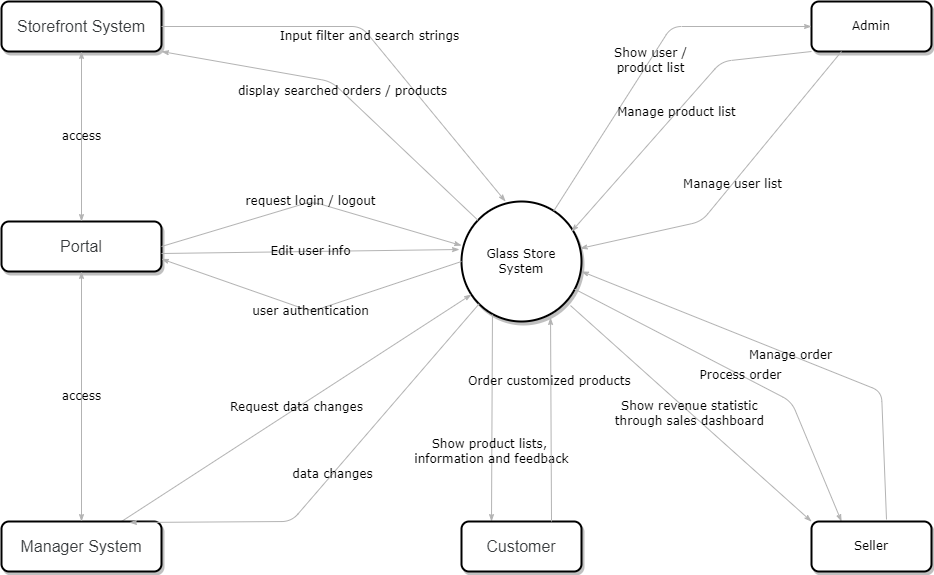

The diagram above was exported from draw.io. Its source (the exported page's mxGraphModel, read from the mxfile embedded in the PNG):
<mxGraphModel dx="1037" dy="754" grid="1" gridSize="10" guides="1" tooltips="1" connect="1" arrows="1" fold="1" page="1" pageScale="1" pageWidth="1100" pageHeight="850" background="none" math="0" shadow="0">
  <root>
    <mxCell id="0" />
    <mxCell id="1" parent="0" />
    <mxCell id="2c924340bb9dbf6c-3" value="&lt;span&gt;Admin&lt;/span&gt;" style="rounded=1;whiteSpace=wrap;html=1;shadow=1;comic=0;labelBackgroundColor=none;strokeWidth=2;fontFamily=Verdana;fontSize=12;align=center;" parent="1" vertex="1">
      <mxGeometry x="880" y="60" width="120" height="50" as="geometry" />
    </mxCell>
    <mxCell id="2c924340bb9dbf6c-4" value="Glass Store System" style="ellipse;whiteSpace=wrap;html=1;rounded=1;shadow=1;comic=0;labelBackgroundColor=none;strokeWidth=2;fontFamily=Verdana;fontSize=12;align=center;" parent="1" vertex="1">
      <mxGeometry x="530" y="260" width="120" height="120" as="geometry" />
    </mxCell>
    <mxCell id="2c924340bb9dbf6c-31" value="Request data changes" style="edgeStyle=none;rounded=1;html=1;labelBackgroundColor=none;startArrow=none;startFill=0;startSize=5;endArrow=classicThin;endFill=1;endSize=5;jettySize=auto;orthogonalLoop=1;strokeColor=#B3B3B3;strokeWidth=1;fontFamily=Verdana;fontSize=12;entryX=0.083;entryY=0.775;entryDx=0;entryDy=0;exitX=0.75;exitY=0;exitDx=0;exitDy=0;entryPerimeter=0;" parent="1" source="CAJ9BDL81WhPaTHlKIwg-3" edge="1" target="2c924340bb9dbf6c-4">
      <mxGeometry relative="1" as="geometry">
        <mxPoint x="363.64442195835613" y="177.44824974724747" as="targetPoint" />
        <mxPoint x="230" y="420" as="sourcePoint" />
        <Array as="points" />
      </mxGeometry>
    </mxCell>
    <mxCell id="2c924340bb9dbf6c-32" value="Show user /&lt;br&gt;product list" style="edgeStyle=none;rounded=1;html=1;labelBackgroundColor=none;startArrow=none;startFill=0;startSize=5;endArrow=classicThin;endFill=1;endSize=5;jettySize=auto;orthogonalLoop=1;strokeColor=#B3B3B3;strokeWidth=1;fontFamily=Verdana;fontSize=12" parent="1" source="2c924340bb9dbf6c-4" target="2c924340bb9dbf6c-3" edge="1">
      <mxGeometry relative="1" as="geometry">
        <Array as="points">
          <mxPoint x="740" y="85" />
        </Array>
      </mxGeometry>
    </mxCell>
    <mxCell id="2c924340bb9dbf6c-33" value="Process order" style="edgeStyle=none;rounded=1;html=1;labelBackgroundColor=none;startArrow=none;startFill=0;startSize=5;endArrow=classicThin;endFill=1;endSize=5;jettySize=auto;orthogonalLoop=1;strokeColor=#B3B3B3;strokeWidth=1;fontFamily=Verdana;fontSize=12;entryX=0.25;entryY=0;entryDx=0;entryDy=0;" parent="1" source="2c924340bb9dbf6c-4" edge="1" target="CAJ9BDL81WhPaTHlKIwg-1">
      <mxGeometry relative="1" as="geometry">
        <mxPoint x="664.2039851764664" y="423.885579247053" as="targetPoint" />
        <Array as="points">
          <mxPoint x="860" y="460" />
        </Array>
      </mxGeometry>
    </mxCell>
    <mxCell id="2c924340bb9dbf6c-76" value="Show product lists, &lt;br&gt;information and feedback" style="edgeStyle=none;rounded=1;html=1;labelBackgroundColor=none;startArrow=none;startFill=0;startSize=5;endArrow=classicThin;endFill=1;endSize=5;jettySize=auto;orthogonalLoop=1;strokeColor=#B3B3B3;strokeWidth=1;fontFamily=Verdana;fontSize=12;exitX=0.258;exitY=0.942;exitDx=0;exitDy=0;exitPerimeter=0;entryX=0.25;entryY=0;entryDx=0;entryDy=0;" parent="1" source="2c924340bb9dbf6c-4" edge="1" target="CAJ9BDL81WhPaTHlKIwg-2">
      <mxGeometry x="0.3236" relative="1" as="geometry">
        <mxPoint x="480" y="420" as="targetPoint" />
        <Array as="points" />
        <mxPoint as="offset" />
      </mxGeometry>
    </mxCell>
    <mxCell id="CAJ9BDL81WhPaTHlKIwg-1" value="&lt;span&gt;Seller&lt;br&gt;&lt;/span&gt;" style="rounded=1;whiteSpace=wrap;html=1;shadow=1;comic=0;labelBackgroundColor=none;strokeWidth=2;fontFamily=Verdana;fontSize=12;align=center;" vertex="1" parent="1">
      <mxGeometry x="880" y="580" width="120" height="50" as="geometry" />
    </mxCell>
    <mxCell id="CAJ9BDL81WhPaTHlKIwg-2" value="&lt;div style=&quot;text-align: left;&quot;&gt;&lt;span style=&quot;background-color: initial; font-size: 16px;&quot;&gt;&lt;font face=&quot;Be Vietnam Pro, sans-serif&quot; color=&quot;#373a3c&quot;&gt;Customer&lt;/font&gt;&lt;/span&gt;&lt;/div&gt;" style="rounded=1;whiteSpace=wrap;html=1;shadow=1;comic=0;labelBackgroundColor=none;strokeWidth=2;fontFamily=Verdana;fontSize=12;align=center;" vertex="1" parent="1">
      <mxGeometry x="530" y="580" width="120" height="50" as="geometry" />
    </mxCell>
    <mxCell id="CAJ9BDL81WhPaTHlKIwg-3" value="&lt;div style=&quot;text-align: left;&quot;&gt;&lt;font face=&quot;Be Vietnam Pro, sans-serif&quot; color=&quot;#373a3c&quot;&gt;&lt;span style=&quot;font-size: 16px;&quot;&gt;Manager System&lt;/span&gt;&lt;/font&gt;&lt;br&gt;&lt;/div&gt;" style="rounded=1;whiteSpace=wrap;html=1;shadow=1;comic=0;labelBackgroundColor=none;strokeWidth=2;fontFamily=Verdana;fontSize=12;align=center;" vertex="1" parent="1">
      <mxGeometry x="70" y="580" width="160" height="50" as="geometry" />
    </mxCell>
    <mxCell id="CAJ9BDL81WhPaTHlKIwg-4" value="&lt;div style=&quot;text-align: left;&quot;&gt;&lt;font face=&quot;Be Vietnam Pro, sans-serif&quot; color=&quot;#373a3c&quot;&gt;&lt;span style=&quot;font-size: 16px;&quot;&gt;Storefront System&lt;/span&gt;&lt;/font&gt;&lt;br&gt;&lt;/div&gt;" style="rounded=1;whiteSpace=wrap;html=1;shadow=1;comic=0;labelBackgroundColor=none;strokeWidth=2;fontFamily=Verdana;fontSize=12;align=center;" vertex="1" parent="1">
      <mxGeometry x="70" y="60" width="160" height="50" as="geometry" />
    </mxCell>
    <mxCell id="CAJ9BDL81WhPaTHlKIwg-5" value="Show revenue statistic &lt;br&gt;through sales dashboard&amp;nbsp;" style="edgeStyle=none;rounded=1;html=1;labelBackgroundColor=none;startArrow=none;startFill=0;startSize=5;endArrow=classicThin;endFill=1;endSize=5;jettySize=auto;orthogonalLoop=1;strokeColor=#B3B3B3;strokeWidth=1;fontFamily=Verdana;fontSize=12;exitX=0.908;exitY=0.867;exitDx=0;exitDy=0;exitPerimeter=0;entryX=0;entryY=0;entryDx=0;entryDy=0;" edge="1" parent="1" source="2c924340bb9dbf6c-4" target="CAJ9BDL81WhPaTHlKIwg-1">
      <mxGeometry relative="1" as="geometry">
        <Array as="points" />
        <mxPoint x="624.0491300411882" y="275.0305599058561" as="sourcePoint" />
        <mxPoint x="800" y="166" as="targetPoint" />
      </mxGeometry>
    </mxCell>
    <mxCell id="CAJ9BDL81WhPaTHlKIwg-6" value="Manage product list" style="edgeStyle=none;rounded=1;html=1;labelBackgroundColor=none;startArrow=none;startFill=0;startSize=5;endArrow=classicThin;endFill=1;endSize=5;jettySize=auto;orthogonalLoop=1;strokeColor=#B3B3B3;strokeWidth=1;fontFamily=Verdana;fontSize=12;entryX=0.917;entryY=0.25;entryDx=0;entryDy=0;entryPerimeter=0;exitX=0;exitY=1;exitDx=0;exitDy=0;" edge="1" parent="1" source="2c924340bb9dbf6c-3" target="2c924340bb9dbf6c-4">
      <mxGeometry relative="1" as="geometry">
        <Array as="points">
          <mxPoint x="790" y="120" />
        </Array>
        <mxPoint x="880" y="220" as="sourcePoint" />
        <mxPoint x="830" y="176.66666666666663" as="targetPoint" />
      </mxGeometry>
    </mxCell>
    <mxCell id="CAJ9BDL81WhPaTHlKIwg-7" value="Manage user list" style="edgeStyle=none;rounded=1;html=1;labelBackgroundColor=none;startArrow=none;startFill=0;startSize=5;endArrow=classicThin;endFill=1;endSize=5;jettySize=auto;orthogonalLoop=1;strokeColor=#B3B3B3;strokeWidth=1;fontFamily=Verdana;fontSize=12;exitX=0.25;exitY=1;exitDx=0;exitDy=0;" edge="1" parent="1" source="2c924340bb9dbf6c-3" target="2c924340bb9dbf6c-4">
      <mxGeometry relative="1" as="geometry">
        <Array as="points">
          <mxPoint x="770" y="280" />
        </Array>
        <mxPoint x="820" y="190" as="sourcePoint" />
        <mxPoint x="650.04" y="300" as="targetPoint" />
      </mxGeometry>
    </mxCell>
    <mxCell id="CAJ9BDL81WhPaTHlKIwg-8" value="Order customized products&amp;nbsp;" style="edgeStyle=none;rounded=1;html=1;labelBackgroundColor=none;startArrow=none;startFill=0;startSize=5;endArrow=classicThin;endFill=1;endSize=5;jettySize=auto;orthogonalLoop=1;strokeColor=#B3B3B3;strokeWidth=1;fontFamily=Verdana;fontSize=12;exitX=0.75;exitY=0;exitDx=0;exitDy=0;entryX=0.742;entryY=0.967;entryDx=0;entryDy=0;entryPerimeter=0;" edge="1" parent="1" source="CAJ9BDL81WhPaTHlKIwg-2" target="2c924340bb9dbf6c-4">
      <mxGeometry x="0.3728" y="-1" relative="1" as="geometry">
        <mxPoint x="750" y="490" as="targetPoint" />
        <mxPoint x="641.0364677328798" y="373.7722322484051" as="sourcePoint" />
        <mxPoint as="offset" />
      </mxGeometry>
    </mxCell>
    <mxCell id="CAJ9BDL81WhPaTHlKIwg-9" value="Manage order" style="edgeStyle=none;rounded=1;html=1;labelBackgroundColor=none;startArrow=none;startFill=0;startSize=5;endArrow=classicThin;endFill=1;endSize=5;jettySize=auto;orthogonalLoop=1;strokeColor=#B3B3B3;strokeWidth=1;fontFamily=Verdana;fontSize=12;entryX=1;entryY=0.583;entryDx=0;entryDy=0;exitX=0.625;exitY=-0.04;exitDx=0;exitDy=0;exitPerimeter=0;entryPerimeter=0;" edge="1" parent="1" source="CAJ9BDL81WhPaTHlKIwg-1" target="2c924340bb9dbf6c-4">
      <mxGeometry relative="1" as="geometry">
        <mxPoint x="750" y="490" as="targetPoint" />
        <mxPoint x="641.0364677328798" y="373.7722322484051" as="sourcePoint" />
        <Array as="points">
          <mxPoint x="950" y="450" />
        </Array>
      </mxGeometry>
    </mxCell>
    <mxCell id="CAJ9BDL81WhPaTHlKIwg-10" value="Input filter and search strings" style="edgeStyle=none;rounded=1;html=1;labelBackgroundColor=none;startArrow=none;startFill=0;startSize=5;endArrow=classicThin;endFill=1;endSize=5;jettySize=auto;orthogonalLoop=1;strokeColor=#B3B3B3;strokeWidth=1;fontFamily=Verdana;fontSize=12;exitX=1;exitY=0.5;exitDx=0;exitDy=0;entryX=0.367;entryY=0;entryDx=0;entryDy=0;entryPerimeter=0;" edge="1" parent="1" source="CAJ9BDL81WhPaTHlKIwg-4" target="2c924340bb9dbf6c-4">
      <mxGeometry relative="1" as="geometry">
        <mxPoint x="615.1453138288202" y="388.057036343811" as="targetPoint" />
        <mxPoint x="520" y="660" as="sourcePoint" />
        <Array as="points">
          <mxPoint x="430" y="85" />
        </Array>
      </mxGeometry>
    </mxCell>
    <mxCell id="CAJ9BDL81WhPaTHlKIwg-11" value="display searched orders / products" style="edgeStyle=none;rounded=1;html=1;labelBackgroundColor=none;startArrow=none;startFill=0;startSize=5;endArrow=classicThin;endFill=1;endSize=5;jettySize=auto;orthogonalLoop=1;strokeColor=#B3B3B3;strokeWidth=1;fontFamily=Verdana;fontSize=12;entryX=1;entryY=1;entryDx=0;entryDy=0;" edge="1" parent="1" source="2c924340bb9dbf6c-4" target="CAJ9BDL81WhPaTHlKIwg-4">
      <mxGeometry relative="1" as="geometry">
        <mxPoint x="584.04" y="270" as="targetPoint" />
        <mxPoint x="280" y="145" as="sourcePoint" />
        <Array as="points">
          <mxPoint x="400" y="140" />
        </Array>
      </mxGeometry>
    </mxCell>
    <mxCell id="CAJ9BDL81WhPaTHlKIwg-12" value="data changes" style="edgeStyle=none;rounded=1;html=1;labelBackgroundColor=none;startArrow=none;startFill=0;startSize=5;endArrow=classicThin;endFill=1;endSize=5;jettySize=auto;orthogonalLoop=1;strokeColor=#B3B3B3;strokeWidth=1;fontFamily=Verdana;fontSize=12;entryX=0.8;entryY=0.02;entryDx=0;entryDy=0;exitX=0;exitY=1;exitDx=0;exitDy=0;entryPerimeter=0;" edge="1" parent="1" source="2c924340bb9dbf6c-4" target="CAJ9BDL81WhPaTHlKIwg-3">
      <mxGeometry relative="1" as="geometry">
        <mxPoint x="540" y="330" as="targetPoint" />
        <mxPoint x="246" y="438" as="sourcePoint" />
        <Array as="points">
          <mxPoint x="360" y="580" />
        </Array>
      </mxGeometry>
    </mxCell>
    <mxCell id="CAJ9BDL81WhPaTHlKIwg-13" value="&lt;div style=&quot;text-align: left;&quot;&gt;&lt;font face=&quot;Be Vietnam Pro, sans-serif&quot; color=&quot;#373a3c&quot;&gt;&lt;span style=&quot;font-size: 16px;&quot;&gt;Portal&lt;/span&gt;&lt;/font&gt;&lt;br&gt;&lt;/div&gt;" style="rounded=1;whiteSpace=wrap;html=1;shadow=1;comic=0;labelBackgroundColor=none;strokeWidth=2;fontFamily=Verdana;fontSize=12;align=center;" vertex="1" parent="1">
      <mxGeometry x="70" y="280" width="160" height="50" as="geometry" />
    </mxCell>
    <mxCell id="CAJ9BDL81WhPaTHlKIwg-14" value="request login / logout" style="edgeStyle=none;rounded=1;html=1;labelBackgroundColor=none;startArrow=none;startFill=0;startSize=5;endArrow=classicThin;endFill=1;endSize=5;jettySize=auto;orthogonalLoop=1;strokeColor=#B3B3B3;strokeWidth=1;fontFamily=Verdana;fontSize=12;entryX=0;entryY=0.367;entryDx=0;entryDy=0;exitX=1;exitY=0.5;exitDx=0;exitDy=0;entryPerimeter=0;" edge="1" parent="1" source="CAJ9BDL81WhPaTHlKIwg-13" target="2c924340bb9dbf6c-4">
      <mxGeometry relative="1" as="geometry">
        <mxPoint x="540" y="330" as="targetPoint" />
        <mxPoint x="116" y="528" as="sourcePoint" />
        <Array as="points">
          <mxPoint x="380" y="260" />
        </Array>
      </mxGeometry>
    </mxCell>
    <mxCell id="CAJ9BDL81WhPaTHlKIwg-15" value="user authentication" style="edgeStyle=none;rounded=1;html=1;labelBackgroundColor=none;startArrow=none;startFill=0;startSize=5;endArrow=classicThin;endFill=1;endSize=5;jettySize=auto;orthogonalLoop=1;strokeColor=#B3B3B3;strokeWidth=1;fontFamily=Verdana;fontSize=12;entryX=1;entryY=0.75;entryDx=0;entryDy=0;exitX=0;exitY=0.5;exitDx=0;exitDy=0;" edge="1" parent="1" source="2c924340bb9dbf6c-4" target="CAJ9BDL81WhPaTHlKIwg-13">
      <mxGeometry relative="1" as="geometry">
        <mxPoint x="540" y="314.03999999999996" as="targetPoint" />
        <mxPoint x="230" y="315" as="sourcePoint" />
        <Array as="points">
          <mxPoint x="380" y="370" />
        </Array>
      </mxGeometry>
    </mxCell>
    <mxCell id="CAJ9BDL81WhPaTHlKIwg-16" value="Edit user info" style="edgeStyle=none;rounded=1;html=1;labelBackgroundColor=none;startArrow=none;startFill=0;startSize=5;endArrow=classicThin;endFill=1;endSize=5;jettySize=auto;orthogonalLoop=1;strokeColor=#B3B3B3;strokeWidth=1;fontFamily=Verdana;fontSize=12;entryX=-0.017;entryY=0.4;entryDx=0;entryDy=0;exitX=1;exitY=0.64;exitDx=0;exitDy=0;entryPerimeter=0;exitPerimeter=0;" edge="1" parent="1" source="CAJ9BDL81WhPaTHlKIwg-13" target="2c924340bb9dbf6c-4">
      <mxGeometry relative="1" as="geometry">
        <mxPoint x="540" y="314.03999999999996" as="targetPoint" />
        <mxPoint x="230" y="315" as="sourcePoint" />
        <Array as="points" />
      </mxGeometry>
    </mxCell>
    <mxCell id="CAJ9BDL81WhPaTHlKIwg-18" value="access" style="edgeStyle=none;rounded=1;html=1;labelBackgroundColor=none;startArrow=classicThin;startFill=1;startSize=5;endArrow=classicThin;endFill=1;endSize=5;jettySize=auto;orthogonalLoop=1;strokeColor=#B3B3B3;strokeWidth=1;fontFamily=Verdana;fontSize=12;entryX=0.5;entryY=1;entryDx=0;entryDy=0;exitX=0.5;exitY=0;exitDx=0;exitDy=0;" edge="1" parent="1" source="CAJ9BDL81WhPaTHlKIwg-3" target="CAJ9BDL81WhPaTHlKIwg-13">
      <mxGeometry relative="1" as="geometry">
        <mxPoint x="549.96" y="363" as="targetPoint" />
        <mxPoint x="126" y="558" as="sourcePoint" />
        <Array as="points" />
      </mxGeometry>
    </mxCell>
    <mxCell id="CAJ9BDL81WhPaTHlKIwg-19" value="access" style="edgeStyle=none;rounded=1;html=1;labelBackgroundColor=none;startArrow=classicThin;startFill=1;startSize=5;endArrow=classicThin;endFill=1;endSize=5;jettySize=auto;orthogonalLoop=1;strokeColor=#B3B3B3;strokeWidth=1;fontFamily=Verdana;fontSize=12;exitX=0.5;exitY=0;exitDx=0;exitDy=0;" edge="1" parent="1" source="CAJ9BDL81WhPaTHlKIwg-13" target="CAJ9BDL81WhPaTHlKIwg-4">
      <mxGeometry relative="1" as="geometry">
        <mxPoint x="150" y="340" as="targetPoint" />
        <mxPoint x="150" y="270" as="sourcePoint" />
        <Array as="points" />
      </mxGeometry>
    </mxCell>
  </root>
</mxGraphModel>